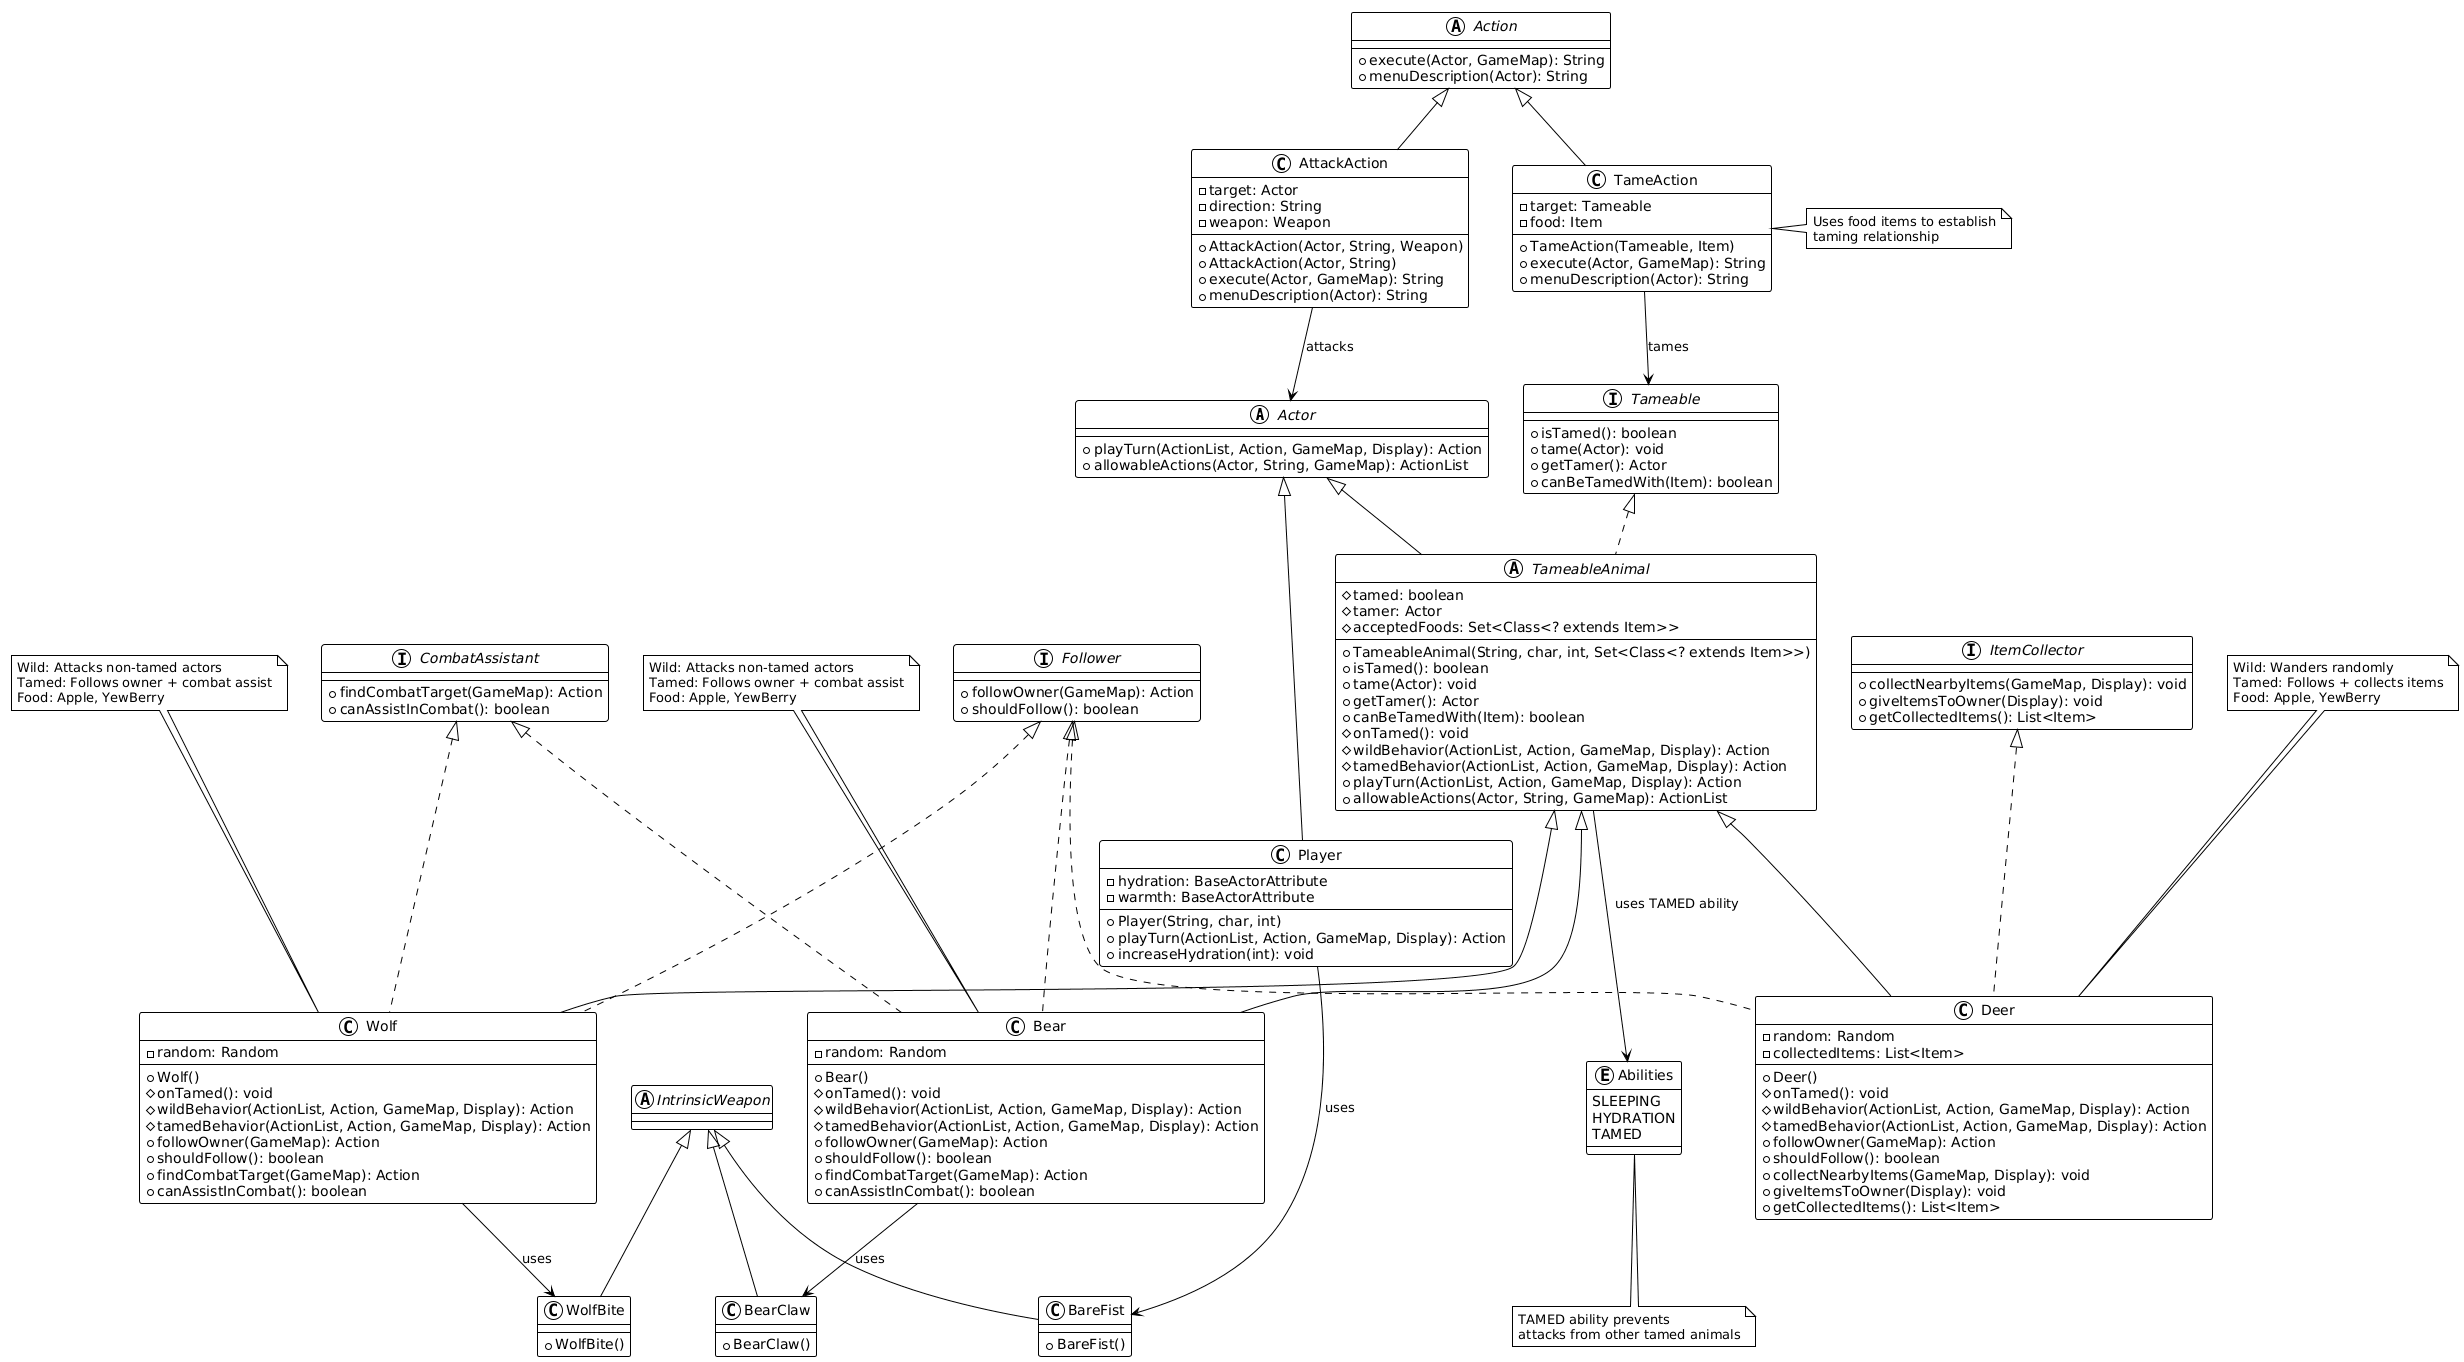

The diagram above was rendered by PlantUML. Its source (embedded in the PNG):
@startuml
!theme plain

' External framework classes (shown for context)
abstract class Actor {
    +playTurn(ActionList, Action, GameMap, Display): Action
    +allowableActions(Actor, String, GameMap): ActionList
}

abstract class Action {
    +execute(Actor, GameMap): String
    +menuDescription(Actor): String
}

abstract class IntrinsicWeapon {
}

' Core taming interfaces
interface Tameable {
    +isTamed(): boolean
    +tame(Actor): void
    +getTamer(): Actor
    +canBeTamedWith(Item): boolean
}

interface Follower {
    +followOwner(GameMap): Action
    +shouldFollow(): boolean
}

interface CombatAssistant {
    +findCombatTarget(GameMap): Action
    +canAssistInCombat(): boolean
}

interface ItemCollector {
    +collectNearbyItems(GameMap, Display): void
    +giveItemsToOwner(Display): void
    +getCollectedItems(): List<Item>
}

' Abstract base class
abstract class TameableAnimal {
    #tamed: boolean
    #tamer: Actor
    #acceptedFoods: Set<Class<? extends Item>>
    +TameableAnimal(String, char, int, Set<Class<? extends Item>>)
    +isTamed(): boolean
    +tame(Actor): void
    +getTamer(): Actor
    +canBeTamedWith(Item): boolean
    #onTamed(): void
    #wildBehavior(ActionList, Action, GameMap, Display): Action
    #tamedBehavior(ActionList, Action, GameMap, Display): Action
    +playTurn(ActionList, Action, GameMap, Display): Action
    +allowableActions(Actor, String, GameMap): ActionList
}

' Concrete animal classes
class Wolf {
    -random: Random
    +Wolf()
    #onTamed(): void
    #wildBehavior(ActionList, Action, GameMap, Display): Action
    #tamedBehavior(ActionList, Action, GameMap, Display): Action
    +followOwner(GameMap): Action
    +shouldFollow(): boolean
    +findCombatTarget(GameMap): Action
    +canAssistInCombat(): boolean
}

class Bear {
    -random: Random
    +Bear()
    #onTamed(): void
    #wildBehavior(ActionList, Action, GameMap, Display): Action
    #tamedBehavior(ActionList, Action, GameMap, Display): Action
    +followOwner(GameMap): Action
    +shouldFollow(): boolean
    +findCombatTarget(GameMap): Action
    +canAssistInCombat(): boolean
}

class Deer {
    -random: Random
    -collectedItems: List<Item>
    +Deer()
    #onTamed(): void
    #wildBehavior(ActionList, Action, GameMap, Display): Action
    #tamedBehavior(ActionList, Action, GameMap, Display): Action
    +followOwner(GameMap): Action
    +shouldFollow(): boolean
    +collectNearbyItems(GameMap, Display): void
    +giveItemsToOwner(Display): void
    +getCollectedItems(): List<Item>
}

' Actions
class TameAction {
    -target: Tameable
    -food: Item
    +TameAction(Tameable, Item)
    +execute(Actor, GameMap): String
    +menuDescription(Actor): String
}

class AttackAction {
    -target: Actor
    -direction: String
    -weapon: Weapon
    +AttackAction(Actor, String, Weapon)
    +AttackAction(Actor, String)
    +execute(Actor, GameMap): String
    +menuDescription(Actor): String
}

' Weapons
class WolfBite {
    +WolfBite()
}

class BearClaw {
    +BearClaw()
}

class BareFist {
    +BareFist()
}

' Player class
class Player {
    -hydration: BaseActorAttribute
    -warmth: BaseActorAttribute
    +Player(String, char, int)
    +playTurn(ActionList, Action, GameMap, Display): Action
    +increaseHydration(int): void
}

' Abilities enum
enum Abilities {
    SLEEPING
    HYDRATION
    TAMED
}

' Inheritance relationships
Actor <|-- TameableAnimal
Actor <|-- Player
TameableAnimal <|-- Wolf
TameableAnimal <|-- Bear
TameableAnimal <|-- Deer
Action <|-- TameAction
Action <|-- AttackAction
IntrinsicWeapon <|-- WolfBite
IntrinsicWeapon <|-- BearClaw
IntrinsicWeapon <|-- BareFist

' Interface implementations
Tameable <|.. TameableAnimal
Follower <|.. Wolf
Follower <|.. Bear
Follower <|.. Deer
CombatAssistant <|.. Wolf
CombatAssistant <|.. Bear
ItemCollector <|.. Deer

' Usage relationships
TameAction --> Tameable : tames
Wolf --> WolfBite : uses
Bear --> BearClaw : uses
Player --> BareFist : uses
TameableAnimal --> Abilities : uses TAMED ability
AttackAction --> Actor : attacks

' Notes for clarity
note top of Wolf : Wild: Attacks non-tamed actors\nTamed: Follows owner + combat assist\nFood: Apple, YewBerry
note top of Bear : Wild: Attacks non-tamed actors\nTamed: Follows owner + combat assist\nFood: Apple, YewBerry
note top of Deer : Wild: Wanders randomly\nTamed: Follows + collects items\nFood: Apple, YewBerry
note right of TameAction : Uses food items to establish\ntaming relationship
note bottom of Abilities : TAMED ability prevents\nattacks from other tamed animals
@enduml